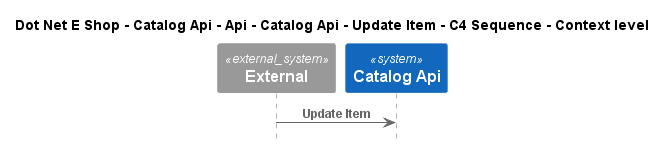

The diagram above was rendered by PlantUML. Its source (embedded in the PNG):
@startuml
!include ..\..\..\..\..\..\..\..\..\.c4s\C4_Sequence.puml

title Dot Net E Shop - Catalog Api - Api - Catalog Api - Update Item - C4 Sequence - Context level

System_Ext(C4InterFlow.SoftwareSystems.ExternalSystem, "External", "")
System(DotNetEShop.SoftwareSystems.CatalogApi, "Catalog Api", "")

Rel(C4InterFlow.SoftwareSystems.ExternalSystem, DotNetEShop.SoftwareSystems.CatalogApi, "Update Item")


@enduml